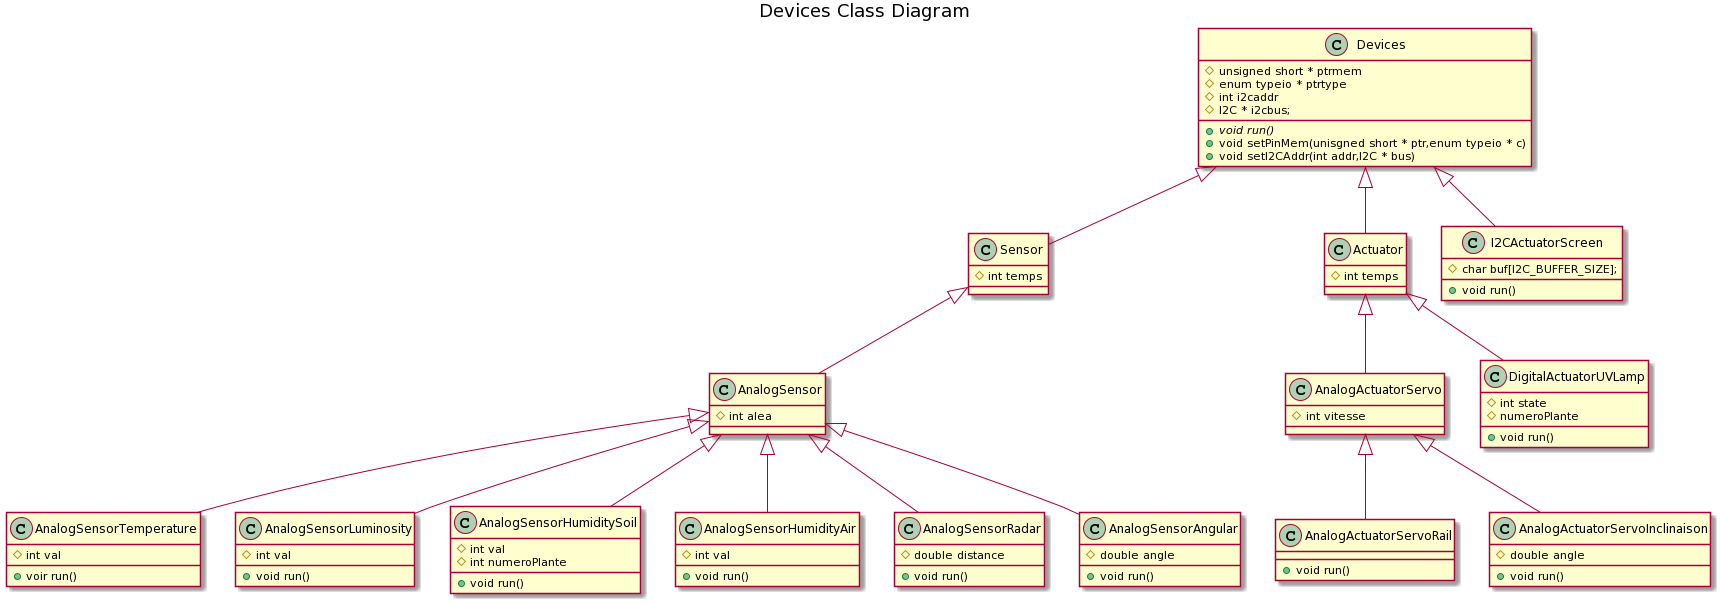

The diagram above was rendered by PlantUML. Its source (embedded in the PNG):
@startuml
title  Devices Class Diagram


class Devices {
    # unsigned short * ptrmem
    #enum typeio * ptrtype
    #int i2caddr
    #I2C * i2cbus;
    
  +{abstract} void run()
  + void setPinMem(unisgned short * ptr,enum typeio * c)
  + void setI2CAddr(int addr,I2C * bus)
}

class Sensor{
    # int temps

}

class Actuator {
    # int temps
}
class AnalogSensor {
    # int alea

}

class AnalogSensorTemperature {
    # int val
    + voir run()
}

class I2CActuatorScreen {
    # char buf[I2C_BUFFER_SIZE];
    + void run()

}


class AnalogSensorLuminosity {
    # int val
    + void run()
}


class AnalogSensorHumiditySoil {
    # int val
    # int numeroPlante
    + void run()
}

class AnalogSensorHumidityAir {
    #int val
    + void run()
}

class AnalogSensorRadar{
    # double distance
    + void run()
}

class AnalogSensorAngular{
    # double angle
    + void run()
}

class AnalogActuatorServo {
    # int vitesse

}
class AnalogActuatorServoRail{
   
    + void run()
}

class AnalogActuatorServoInclinaison{
   # double angle
    + void run()
}

class DigitalActuatorUVLamp {
    # int state
    # numeroPlante
    + void run()
}



Devices <|-down- Sensor
Devices <|-down- Actuator
Sensor <|-down- AnalogSensor
AnalogSensor <|-down- AnalogSensorTemperature
Devices <|-down- I2CActuatorScreen
AnalogSensor <|-down- AnalogSensorLuminosity
AnalogSensor <|-down- AnalogSensorAngular
AnalogSensor <|-down-AnalogSensorHumiditySoil
AnalogSensor <|-down-AnalogSensorHumidityAir
AnalogSensor <|-down- AnalogSensorRadar
Actuator <|-down- AnalogActuatorServo
AnalogActuatorServo <|-down- AnalogActuatorServoRail
AnalogActuatorServo <|-down- AnalogActuatorServoInclinaison
Actuator <|-down- DigitalActuatorUVLamp
@enduml